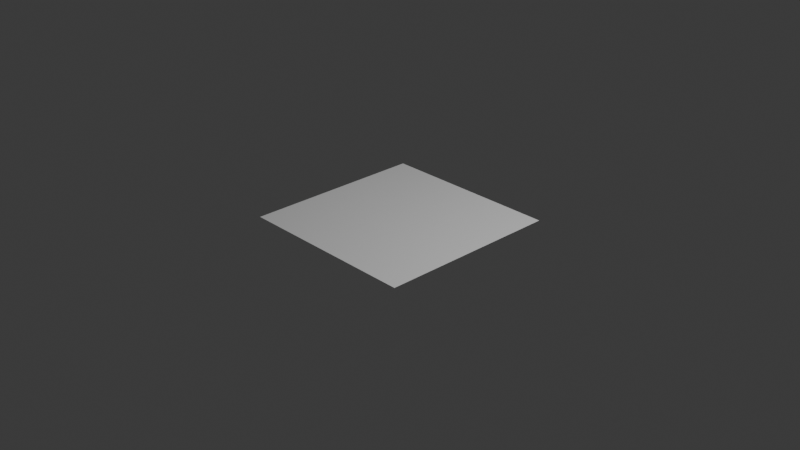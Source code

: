 # Source: Molly_walk.blend  (saved by Blender 5.1.30; exported with 4.5.12 LTS)
import bpy
from mathutils import Matrix  # noqa: F401  (used for matrix-valued properties, if any)

bpy.ops.wm.read_factory_settings(use_empty=True)
scene = bpy.context.scene
scene.name = 'Scene'

# ---- collections
col_collection = bpy.data.collections.new('Collection'); scene.collection.children.link(col_collection)
col_collection_1 = bpy.data.collections.new('Collection 1'); scene.collection.children.link(col_collection_1)

# ---- world
world_world = bpy.data.worlds.new('World'); scene.world = world_world
world_world.use_nodes = True; world_world.node_tree.nodes.clear()
_N = world_world.node_tree.nodes; _L = world_world.node_tree.links
n0 = _N.new('ShaderNodeOutputWorld'); n0.name = 'World Output'; n0.location = (200, 100)
n1 = _N.new('ShaderNodeBackground'); n1.name = 'Background'; n1.location = (-200, 100)
n1.inputs[0].default_value = (0.05088, 0.05088, 0.05088, 1.0)
_L.new(n1.outputs[0], n0.inputs[0])
n0.is_active_output = True
world_world.color = (0.05088, 0.05088, 0.05088)
world_world.sun_shadow_jitter_overblur = 0.0

# ---- cameras
cam_camera = bpy.data.cameras.new('Camera')
cam_camera.clip_end = 100.0
cam_camera.ortho_scale = 7.314

# ---- lights
light_light = bpy.data.lights.new('Light', 'POINT')
light_light.energy = 1000.0
light_light.shadow_soft_size = 0.1

# ---- meshes
me_plane = bpy.data.meshes.new('Plane')
me_plane.from_pydata([(-1.0, -1.0, 0.0), (1.0, -1.0, 0.0), (-1.0, 1.0, 0.0), (1.0, 1.0, 0.0)], [], [(0, 1, 3, 2)])
_uv = me_plane.uv_layers.new(name='UVMap')
_uv.uv.foreach_set('vector', [0.0, 0.0, 1.0, 0.0, 1.0, 1.0, 0.0, 1.0])
me_plane.update()
me_cube_015 = bpy.data.meshes.new('Cube.015')
me_cube_015.from_pydata([], [], [])
me_cube_015.materials.append(None)
me_cube_015.materials.append(None)
me_cube_015.materials.append(None)
me_cube_015.materials.append(None)
me_cube_015.materials.append(None)
me_cube_015.materials.append(None)
me_cube_015.materials.append(None)
me_cube_015.materials.append(None)
me_cube_015.materials.append(None)
me_cube_015.materials.append(None)
me_cube_015.materials.append(None)
me_cube_015.materials.append(None)
me_cube_015.materials.append(None)
me_cube_015.update()
me_cylinder = bpy.data.meshes.new('Cylinder')
me_cylinder.from_pydata([], [], [])
me_cylinder.materials.append(None)
me_cylinder.materials.append(None)
me_cylinder.materials.append(None)
me_cylinder.materials.append(None)
me_cylinder.update()
arm_armature = bpy.data.armatures.new('Armature')  # bones are not reproduced

# ---- objects
ob_plane = bpy.data.objects.new('Plane', me_plane)
ob_light = bpy.data.objects.new('Light', light_light)
ob_camera = bpy.data.objects.new('Camera', cam_camera)
ob_armature = bpy.data.objects.new('Armature', arm_armature)
ob_mage = bpy.data.objects.new('mage ', me_cube_015)
ob_cylinder = bpy.data.objects.new('Cylinder', me_cylinder)

# ---- transforms, parenting, visibility, modifiers, constraints
ob_plane.location = (0.0, 0.0, 0.0)
ob_light.location = (4.076, 1.005, 5.904)
ob_light.rotation_euler = (0.6503, 0.05522, 1.866)
ob_light.lock_rotations_4d = False
ob_light.empty_display_type = 'ARROWS'
ob_light.color = (0.0, 0.0, 0.0, 0.0)
ob_light.lineart.crease_threshold = 0.0
ob_camera.location = (7.359, -6.926, 4.958)
ob_camera.rotation_euler = (1.109, 0.0, 0.8149)
ob_camera.lock_rotations_4d = False
ob_camera.empty_display_type = 'ARROWS'
ob_camera.color = (0.0, 0.0, 0.0, 0.0)
ob_camera.display_type = 'WIRE'
ob_camera.lineart.crease_threshold = 0.0
ob_armature.location = (-3.725e-10, -0.1241, 1.38)
ob_armature.show_in_front = True
ob_mage.parent = ob_armature
ob_mage.matrix_parent_inverse = Matrix(((1.0, -0.0, 0.0, 3.725e-10), (-0.0, 1.0, -0.0, 0.1241), (-0.0, 0.0, 1.0, -1.38), (-0.0, 0.0, -0.0, 1.0)))
ob_mage.location = (0.0, -0.07808, -0.0009971)
ob_mage.scale = (1.101, 1.101, 1.101)
_m = ob_mage.modifiers.new('Armature', 'ARMATURE')
_m.object = ob_armature
ob_cylinder.location = (0.0, 0.0, 0.0)
ob_cylinder.delta_location = (0.5093, 0.01409, 1.206)
ob_cylinder.delta_rotation_euler = (0.3063, 0.1904, 0.05978)
ob_cylinder.delta_scale = (0.25, 0.25, 0.25)
_c = ob_cylinder.constraints.new('ARMATURE'); _c.name = 'Armature'

# ---- collection membership
scene.collection.objects.link(ob_plane)
col_collection.objects.link(ob_light)
col_collection.objects.link(ob_camera)
col_collection_1.objects.link(ob_armature)
col_collection_1.objects.link(ob_mage)
col_collection_1.objects.link(ob_cylinder)

# ---- scene / render settings (as saved in the file)
scene.camera = ob_camera
scene.frame_start = 1; scene.frame_end = 71; scene.frame_set(1)
scene.render.engine = 'BLENDER_EEVEE_NEXT'
scene.render.fps = 60
scene.render.bake_bias = 0.0
scene.render.bake_samples = 0
scene.cycles.sampling_pattern = 'TABULATED_SOBOL'
scene.eevee.use_volume_custom_range = False
bpy.context.view_layer.update()
